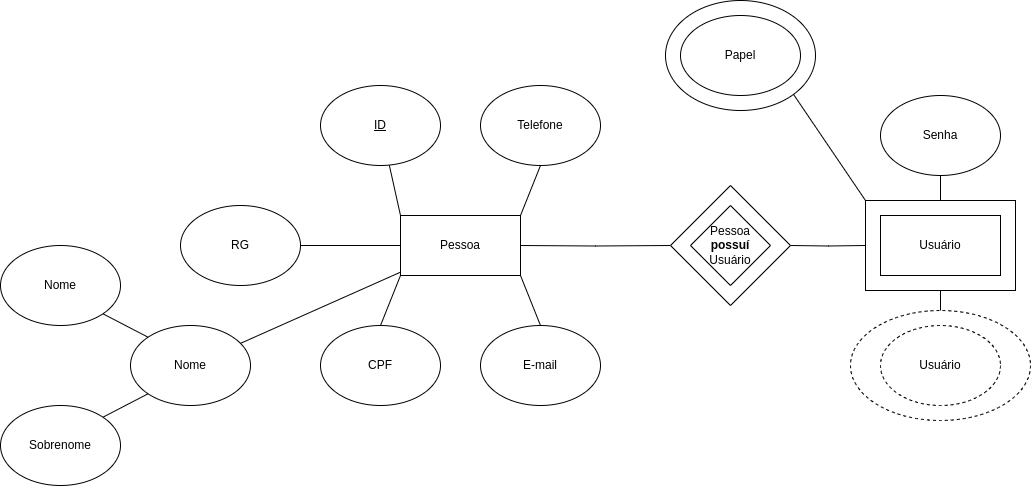

The diagram above was exported from draw.io. Its source (the exported page's mxGraphModel, read from the mxfile embedded in the PNG):
<mxGraphModel dx="1434" dy="756" grid="1" gridSize="10" guides="1" tooltips="1" connect="1" arrows="1" fold="1" page="1" pageScale="1" pageWidth="827" pageHeight="1169" background="#ffffff" math="0" shadow="0">
  <root>
    <mxCell id="0" />
    <mxCell id="1" parent="0" />
    <mxCell id="hgN4YDOGRBr6ZEneAOXC-1" style="rounded=0;orthogonalLoop=1;jettySize=auto;html=1;exitX=1;exitY=0;exitDx=0;exitDy=0;entryX=0.5;entryY=1;entryDx=0;entryDy=0;endArrow=none;endFill=0;" parent="1" source="hgN4YDOGRBr6ZEneAOXC-6" target="hgN4YDOGRBr6ZEneAOXC-13" edge="1">
      <mxGeometry relative="1" as="geometry" />
    </mxCell>
    <mxCell id="hgN4YDOGRBr6ZEneAOXC-2" style="rounded=0;orthogonalLoop=1;jettySize=auto;html=1;exitX=1;exitY=1;exitDx=0;exitDy=0;entryX=0.5;entryY=0;entryDx=0;entryDy=0;endArrow=none;endFill=0;" parent="1" source="hgN4YDOGRBr6ZEneAOXC-6" target="hgN4YDOGRBr6ZEneAOXC-14" edge="1">
      <mxGeometry relative="1" as="geometry" />
    </mxCell>
    <mxCell id="hgN4YDOGRBr6ZEneAOXC-3" style="rounded=0;orthogonalLoop=1;jettySize=auto;html=1;exitX=0;exitY=1;exitDx=0;exitDy=0;entryX=0.5;entryY=0;entryDx=0;entryDy=0;endArrow=none;endFill=0;" parent="1" source="hgN4YDOGRBr6ZEneAOXC-6" target="hgN4YDOGRBr6ZEneAOXC-17" edge="1">
      <mxGeometry relative="1" as="geometry" />
    </mxCell>
    <mxCell id="hgN4YDOGRBr6ZEneAOXC-6" value="Pessoa" style="rounded=0;whiteSpace=wrap;html=1;" parent="1" vertex="1">
      <mxGeometry x="420" y="370" width="120" height="60" as="geometry" />
    </mxCell>
    <mxCell id="hgN4YDOGRBr6ZEneAOXC-7" value="" style="rounded=0;orthogonalLoop=1;jettySize=auto;html=1;endArrow=none;endFill=0;entryX=0;entryY=0;entryDx=0;entryDy=0;" parent="1" source="hgN4YDOGRBr6ZEneAOXC-8" target="hgN4YDOGRBr6ZEneAOXC-6" edge="1">
      <mxGeometry relative="1" as="geometry" />
    </mxCell>
    <mxCell id="hgN4YDOGRBr6ZEneAOXC-8" value="&lt;u&gt;ID&lt;/u&gt;" style="ellipse;whiteSpace=wrap;html=1;" parent="1" vertex="1">
      <mxGeometry x="340" y="240" width="120" height="80" as="geometry" />
    </mxCell>
    <mxCell id="hgN4YDOGRBr6ZEneAOXC-9" value="" style="rounded=0;orthogonalLoop=1;jettySize=auto;html=1;endArrow=none;endFill=0;" parent="1" source="hgN4YDOGRBr6ZEneAOXC-10" target="hgN4YDOGRBr6ZEneAOXC-6" edge="1">
      <mxGeometry relative="1" as="geometry" />
    </mxCell>
    <mxCell id="hgN4YDOGRBr6ZEneAOXC-10" value="Nome" style="ellipse;whiteSpace=wrap;html=1;" parent="1" vertex="1">
      <mxGeometry x="150" y="480" width="120" height="80" as="geometry" />
    </mxCell>
    <mxCell id="hgN4YDOGRBr6ZEneAOXC-11" style="rounded=0;orthogonalLoop=1;jettySize=auto;html=1;exitX=1;exitY=0;exitDx=0;exitDy=0;entryX=0;entryY=1;entryDx=0;entryDy=0;endArrow=none;endFill=0;" parent="1" source="hgN4YDOGRBr6ZEneAOXC-12" target="hgN4YDOGRBr6ZEneAOXC-10" edge="1">
      <mxGeometry relative="1" as="geometry" />
    </mxCell>
    <mxCell id="hgN4YDOGRBr6ZEneAOXC-12" value="Sobrenome" style="ellipse;whiteSpace=wrap;html=1;" parent="1" vertex="1">
      <mxGeometry x="20" y="560" width="120" height="80" as="geometry" />
    </mxCell>
    <mxCell id="hgN4YDOGRBr6ZEneAOXC-13" value="Telefone" style="ellipse;whiteSpace=wrap;html=1;" parent="1" vertex="1">
      <mxGeometry x="500" y="240" width="120" height="80" as="geometry" />
    </mxCell>
    <mxCell id="hgN4YDOGRBr6ZEneAOXC-14" value="E-mail" style="ellipse;whiteSpace=wrap;html=1;" parent="1" vertex="1">
      <mxGeometry x="500" y="480" width="120" height="80" as="geometry" />
    </mxCell>
    <mxCell id="hgN4YDOGRBr6ZEneAOXC-15" value="Nome" style="ellipse;whiteSpace=wrap;html=1;" parent="1" vertex="1">
      <mxGeometry x="20" y="400" width="120" height="80" as="geometry" />
    </mxCell>
    <mxCell id="hgN4YDOGRBr6ZEneAOXC-16" style="rounded=0;orthogonalLoop=1;jettySize=auto;html=1;exitX=1;exitY=1;exitDx=0;exitDy=0;endArrow=none;endFill=0;entryX=0;entryY=0;entryDx=0;entryDy=0;" parent="1" source="hgN4YDOGRBr6ZEneAOXC-15" target="hgN4YDOGRBr6ZEneAOXC-10" edge="1">
      <mxGeometry relative="1" as="geometry">
        <mxPoint x="171" y="486" as="targetPoint" />
      </mxGeometry>
    </mxCell>
    <mxCell id="hgN4YDOGRBr6ZEneAOXC-17" value="CPF" style="ellipse;whiteSpace=wrap;html=1;" parent="1" vertex="1">
      <mxGeometry x="340" y="480" width="120" height="80" as="geometry" />
    </mxCell>
    <mxCell id="y4q-_osu3DMTE6Yf7WGm-11" style="rounded=0;orthogonalLoop=1;jettySize=auto;html=1;exitX=1;exitY=1;exitDx=0;exitDy=0;entryX=0;entryY=0;entryDx=0;entryDy=0;endArrow=none;endFill=0;" parent="1" source="PxYgpKbrQnCyaGbnlSZh-2" target="dDqLUdoBSznpLEECgBCM-2" edge="1">
      <mxGeometry relative="1" as="geometry" />
    </mxCell>
    <mxCell id="y4q-_osu3DMTE6Yf7WGm-4" style="edgeStyle=orthogonalEdgeStyle;rounded=0;orthogonalLoop=1;jettySize=auto;html=1;exitX=1;exitY=0.5;exitDx=0;exitDy=0;entryX=0;entryY=0.5;entryDx=0;entryDy=0;endArrow=none;endFill=0;" parent="1" source="y4q-_osu3DMTE6Yf7WGm-3" target="hgN4YDOGRBr6ZEneAOXC-6" edge="1">
      <mxGeometry relative="1" as="geometry" />
    </mxCell>
    <mxCell id="y4q-_osu3DMTE6Yf7WGm-3" value="RG" style="ellipse;whiteSpace=wrap;html=1;" parent="1" vertex="1">
      <mxGeometry x="200" y="360" width="120" height="80" as="geometry" />
    </mxCell>
    <mxCell id="y4q-_osu3DMTE6Yf7WGm-13" style="rounded=0;orthogonalLoop=1;jettySize=auto;html=1;entryX=0.5;entryY=0;entryDx=0;entryDy=0;endArrow=none;endFill=0;exitX=0.5;exitY=1;exitDx=0;exitDy=0;" parent="1" source="dDqLUdoBSznpLEECgBCM-2" target="y4q-_osu3DMTE6Yf7WGm-12" edge="1">
      <mxGeometry relative="1" as="geometry">
        <mxPoint x="960" y="450" as="sourcePoint" />
      </mxGeometry>
    </mxCell>
    <mxCell id="y4q-_osu3DMTE6Yf7WGm-7" style="edgeStyle=orthogonalEdgeStyle;rounded=0;orthogonalLoop=1;jettySize=auto;html=1;endArrow=none;endFill=0;" parent="1" target="hgN4YDOGRBr6ZEneAOXC-6" edge="1">
      <mxGeometry relative="1" as="geometry">
        <mxPoint x="690" y="400" as="sourcePoint" />
      </mxGeometry>
    </mxCell>
    <mxCell id="y4q-_osu3DMTE6Yf7WGm-8" style="edgeStyle=orthogonalEdgeStyle;rounded=0;orthogonalLoop=1;jettySize=auto;html=1;endArrow=none;endFill=0;entryX=0;entryY=0.5;entryDx=0;entryDy=0;" parent="1" target="dDqLUdoBSznpLEECgBCM-2" edge="1">
      <mxGeometry relative="1" as="geometry">
        <mxPoint x="810" y="400" as="sourcePoint" />
        <mxPoint x="880" y="400" as="targetPoint" />
      </mxGeometry>
    </mxCell>
    <mxCell id="y4q-_osu3DMTE6Yf7WGm-10" style="edgeStyle=orthogonalEdgeStyle;rounded=0;orthogonalLoop=1;jettySize=auto;html=1;exitX=0.5;exitY=1;exitDx=0;exitDy=0;endArrow=none;endFill=0;entryX=0.5;entryY=0;entryDx=0;entryDy=0;" parent="1" source="y4q-_osu3DMTE6Yf7WGm-9" target="dDqLUdoBSznpLEECgBCM-2" edge="1">
      <mxGeometry relative="1" as="geometry">
        <mxPoint x="960" y="350" as="targetPoint" />
        <Array as="points" />
      </mxGeometry>
    </mxCell>
    <mxCell id="y4q-_osu3DMTE6Yf7WGm-9" value="Senha" style="ellipse;whiteSpace=wrap;html=1;" parent="1" vertex="1">
      <mxGeometry x="900" y="250" width="120" height="80" as="geometry" />
    </mxCell>
    <mxCell id="PxYgpKbrQnCyaGbnlSZh-3" value="" style="group" parent="1" vertex="1" connectable="0">
      <mxGeometry x="685" y="155" width="150" height="110" as="geometry" />
    </mxCell>
    <mxCell id="PxYgpKbrQnCyaGbnlSZh-2" value="" style="ellipse;whiteSpace=wrap;html=1;" parent="PxYgpKbrQnCyaGbnlSZh-3" vertex="1">
      <mxGeometry width="150" height="110" as="geometry" />
    </mxCell>
    <mxCell id="y4q-_osu3DMTE6Yf7WGm-1" value="Papel" style="ellipse;whiteSpace=wrap;html=1;" parent="PxYgpKbrQnCyaGbnlSZh-3" vertex="1">
      <mxGeometry x="15" y="15" width="120" height="80" as="geometry" />
    </mxCell>
    <mxCell id="PxYgpKbrQnCyaGbnlSZh-4" value="" style="group" parent="1" vertex="1" connectable="0">
      <mxGeometry x="690" y="340" width="120" height="120" as="geometry" />
    </mxCell>
    <mxCell id="dDqLUdoBSznpLEECgBCM-1" value="" style="rhombus;whiteSpace=wrap;html=1;" parent="PxYgpKbrQnCyaGbnlSZh-4" vertex="1">
      <mxGeometry width="120" height="120" as="geometry" />
    </mxCell>
    <mxCell id="y4q-_osu3DMTE6Yf7WGm-6" value="Pessoa&lt;div&gt;&lt;b&gt;possuí&lt;/b&gt;&lt;/div&gt;&lt;div&gt;Usuário&lt;/div&gt;" style="rhombus;whiteSpace=wrap;html=1;" parent="PxYgpKbrQnCyaGbnlSZh-4" vertex="1">
      <mxGeometry x="20" y="20" width="80" height="80" as="geometry" />
    </mxCell>
    <mxCell id="PxYgpKbrQnCyaGbnlSZh-5" value="" style="group" parent="1" vertex="1" connectable="0">
      <mxGeometry x="885" y="355" width="150" height="90" as="geometry" />
    </mxCell>
    <mxCell id="dDqLUdoBSznpLEECgBCM-2" value="" style="rounded=0;whiteSpace=wrap;html=1;" parent="PxYgpKbrQnCyaGbnlSZh-5" vertex="1">
      <mxGeometry width="150" height="90" as="geometry" />
    </mxCell>
    <mxCell id="y4q-_osu3DMTE6Yf7WGm-5" value="Usuário" style="rounded=0;whiteSpace=wrap;html=1;" parent="PxYgpKbrQnCyaGbnlSZh-5" vertex="1">
      <mxGeometry x="15" y="15" width="120" height="60" as="geometry" />
    </mxCell>
    <mxCell id="pojOS2VRj4S3Jz5-1Afm-2" value="" style="group" vertex="1" connectable="0" parent="1">
      <mxGeometry x="870" y="465" width="180" height="110" as="geometry" />
    </mxCell>
    <mxCell id="pojOS2VRj4S3Jz5-1Afm-1" value="" style="ellipse;whiteSpace=wrap;html=1;dashed=1;" vertex="1" parent="pojOS2VRj4S3Jz5-1Afm-2">
      <mxGeometry width="180" height="110" as="geometry" />
    </mxCell>
    <mxCell id="y4q-_osu3DMTE6Yf7WGm-12" value="Usuário" style="ellipse;whiteSpace=wrap;html=1;dashed=1;" parent="pojOS2VRj4S3Jz5-1Afm-2" vertex="1">
      <mxGeometry x="30" y="15" width="120" height="80" as="geometry" />
    </mxCell>
  </root>
</mxGraphModel>